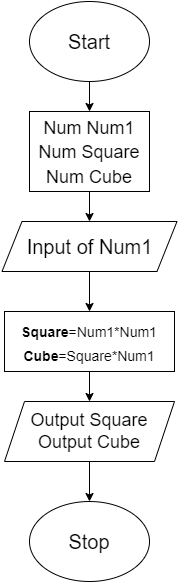

The diagram above was exported from draw.io. Its source (the exported page's mxGraphModel, read from the mxfile embedded in the PNG):
<mxGraphModel dx="1303" dy="843" grid="1" gridSize="10" guides="1" tooltips="1" connect="1" arrows="1" fold="1" page="1" pageScale="1" pageWidth="850" pageHeight="1100" math="0" shadow="0">
  <root>
    <mxCell id="0" />
    <mxCell id="1" parent="0" />
    <mxCell id="7VINF3d_NAoyCUxHeygp-14" value="" style="edgeStyle=orthogonalEdgeStyle;rounded=0;orthogonalLoop=1;jettySize=auto;html=1;fontSize=18;" edge="1" parent="1" source="7VINF3d_NAoyCUxHeygp-1" target="7VINF3d_NAoyCUxHeygp-2">
      <mxGeometry relative="1" as="geometry" />
    </mxCell>
    <mxCell id="7VINF3d_NAoyCUxHeygp-1" value="&lt;font style=&quot;font-size: 20px;&quot;&gt;Start&lt;/font&gt;" style="ellipse;whiteSpace=wrap;html=1;" vertex="1" parent="1">
      <mxGeometry x="290" y="40" width="120" height="80" as="geometry" />
    </mxCell>
    <mxCell id="7VINF3d_NAoyCUxHeygp-13" value="" style="edgeStyle=orthogonalEdgeStyle;rounded=0;orthogonalLoop=1;jettySize=auto;html=1;fontSize=18;" edge="1" parent="1" source="7VINF3d_NAoyCUxHeygp-2" target="7VINF3d_NAoyCUxHeygp-3">
      <mxGeometry relative="1" as="geometry" />
    </mxCell>
    <mxCell id="7VINF3d_NAoyCUxHeygp-2" value="&lt;font style=&quot;font-size: 18px;&quot;&gt;Num Num1&lt;br&gt;Num Square&lt;br&gt;Num Cube&lt;br&gt;&lt;/font&gt;" style="rounded=0;whiteSpace=wrap;html=1;fontSize=20;" vertex="1" parent="1">
      <mxGeometry x="290" y="150" width="120" height="80" as="geometry" />
    </mxCell>
    <mxCell id="7VINF3d_NAoyCUxHeygp-10" value="" style="edgeStyle=orthogonalEdgeStyle;rounded=0;orthogonalLoop=1;jettySize=auto;html=1;fontSize=18;" edge="1" parent="1" source="7VINF3d_NAoyCUxHeygp-3" target="7VINF3d_NAoyCUxHeygp-4">
      <mxGeometry relative="1" as="geometry" />
    </mxCell>
    <mxCell id="7VINF3d_NAoyCUxHeygp-3" value="Input of Num1" style="shape=parallelogram;perimeter=parallelogramPerimeter;whiteSpace=wrap;html=1;fixedSize=1;fontSize=20;" vertex="1" parent="1">
      <mxGeometry x="262.5" y="260" width="175" height="50" as="geometry" />
    </mxCell>
    <mxCell id="7VINF3d_NAoyCUxHeygp-9" value="" style="edgeStyle=orthogonalEdgeStyle;rounded=0;orthogonalLoop=1;jettySize=auto;html=1;fontSize=18;" edge="1" parent="1" source="7VINF3d_NAoyCUxHeygp-4" target="7VINF3d_NAoyCUxHeygp-6">
      <mxGeometry relative="1" as="geometry" />
    </mxCell>
    <mxCell id="7VINF3d_NAoyCUxHeygp-4" value="&lt;font style=&quot;font-size: 14px;&quot;&gt;&lt;b&gt;Square&lt;/b&gt;=Num1*Num1&lt;br&gt;&lt;b&gt;Cube&lt;/b&gt;=Square*Num1&lt;br&gt;&lt;/font&gt;" style="rounded=0;whiteSpace=wrap;fontSize=20;align=center;html=1;" vertex="1" parent="1">
      <mxGeometry x="265" y="350" width="170" height="60" as="geometry" />
    </mxCell>
    <mxCell id="7VINF3d_NAoyCUxHeygp-8" value="" style="edgeStyle=orthogonalEdgeStyle;rounded=0;orthogonalLoop=1;jettySize=auto;html=1;fontSize=18;" edge="1" parent="1" source="7VINF3d_NAoyCUxHeygp-6" target="7VINF3d_NAoyCUxHeygp-7">
      <mxGeometry relative="1" as="geometry" />
    </mxCell>
    <mxCell id="7VINF3d_NAoyCUxHeygp-6" value="Output Square&lt;br&gt;Output Cube" style="shape=parallelogram;perimeter=parallelogramPerimeter;whiteSpace=wrap;html=1;fixedSize=1;fontSize=18;" vertex="1" parent="1">
      <mxGeometry x="265" y="440" width="170" height="60" as="geometry" />
    </mxCell>
    <mxCell id="7VINF3d_NAoyCUxHeygp-7" value="&lt;font style=&quot;font-size: 20px;&quot;&gt;Stop&lt;/font&gt;" style="ellipse;whiteSpace=wrap;html=1;" vertex="1" parent="1">
      <mxGeometry x="290" y="540" width="120" height="80" as="geometry" />
    </mxCell>
  </root>
</mxGraphModel>